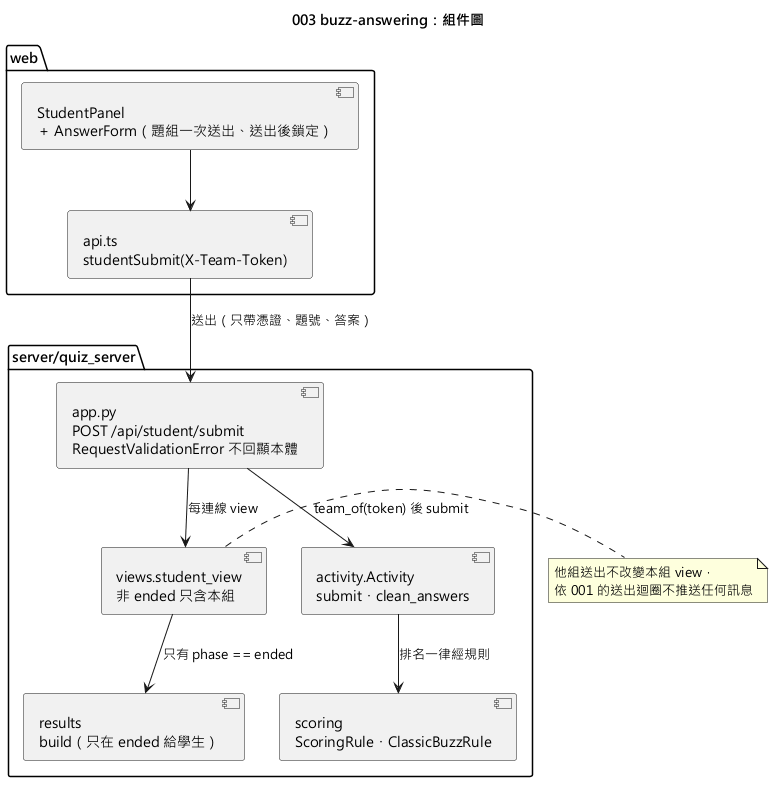

The diagram above was rendered by PlantUML. Its source (embedded in the PNG):
@startuml 003-buzz-answering-component
skinparamlocked defaultFontName Microsoft JhengHei
title 003 buzz-answering：組件圖

package "web" {
  [StudentPanel\n＋ AnswerForm（題組一次送出、送出後鎖定）] as Student
  [api.ts\nstudentSubmit(X-Team-Token)] as Api
}

package "server/quiz_server" {
  [app.py\nPOST /api/student/submit\nRequestValidationError 不回顯本體] as App
  [activity.Activity\nsubmit・clean_answers] as Act
  [scoring\nScoringRule・ClassicBuzzRule] as Scoring
  [results\nbuild（只在 ended 給學生）] as Results
  [views.student_view\n非 ended 只含本組] as Views
}

Student --> Api
Api --> App : 送出（只帶憑證、題號、答案）
App --> Act : team_of(token) 後 submit
Act --> Scoring : 排名一律經規則
App --> Views : 每連線 view
Views --> Results : 只有 phase == ended

note right of Views
  他組送出不改變本組 view，
  依 001 的送出迴圈不推送任何訊息
end note
@enduml